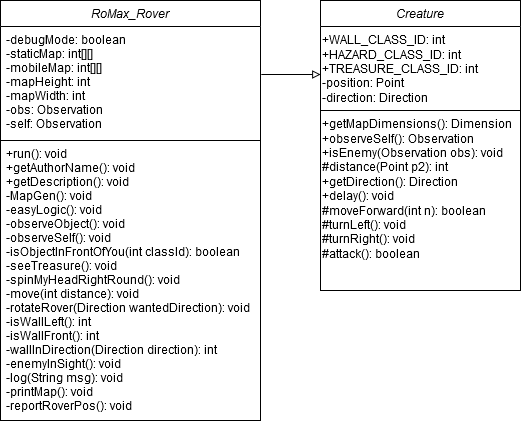

The diagram above was exported from draw.io. Its source (the exported page's mxGraphModel, read from the mxfile embedded in the PNG):
<mxGraphModel dx="985" dy="634" grid="1" gridSize="10" guides="1" tooltips="1" connect="1" arrows="1" fold="1" page="1" pageScale="1" pageWidth="827" pageHeight="1169" math="0" shadow="0">
  <root>
    <mxCell id="WIyWlLk6GJQsqaUBKTNV-0" />
    <mxCell id="WIyWlLk6GJQsqaUBKTNV-1" parent="WIyWlLk6GJQsqaUBKTNV-0" />
    <mxCell id="zkfFHV4jXpPFQw0GAbJ--0" value="RoMax_Rover&#10;" style="swimlane;fontStyle=2;align=center;verticalAlign=top;childLayout=stackLayout;horizontal=1;startSize=26;horizontalStack=0;resizeParent=1;resizeLast=0;collapsible=1;marginBottom=0;rounded=0;shadow=0;strokeWidth=1;" parent="WIyWlLk6GJQsqaUBKTNV-1" vertex="1">
      <mxGeometry x="220" y="150" width="260" height="420" as="geometry">
        <mxRectangle x="230" y="140" width="160" height="26" as="alternateBounds" />
      </mxGeometry>
    </mxCell>
    <mxCell id="zkfFHV4jXpPFQw0GAbJ--1" value="-debugMode: boolean&#10;-staticMap: int[][]&#10;-mobileMap: int[][]&#10;-mapHeight: int&#10;-mapWidth: int&#10;-obs: Observation&#10;-self: Observation&#10;" style="text;align=left;verticalAlign=top;spacingLeft=4;spacingRight=4;overflow=hidden;rotatable=0;points=[[0,0.5],[1,0.5]];portConstraint=eastwest;" parent="zkfFHV4jXpPFQw0GAbJ--0" vertex="1">
      <mxGeometry y="26" width="260" height="114" as="geometry" />
    </mxCell>
    <mxCell id="l44USaTkYkssv118s70_-16" value="+run(): void&#10;+getAuthorName(): void&#10;+getDescription(): void&#10;-MapGen(): void&#10;-easyLogic(): void&#10;-observeObject(): void&#10;-observeSelf(): void&#10;-isObjectInFrontOfYou(int classId): boolean&#10;-seeTreasure(): void&#10;-spinMyHeadRightRound(): void&#10;-move(int distance): void&#10;-rotateRover(Direction wantedDirection): void&#10;-isWallLeft(): int&#10;-isWallFront(): int&#10;-wallInDirection(Direction direction): int&#10;-enemyInSight(): void&#10;-log(String msg): void&#10;-printMap(): void&#10;-reportRoverPos(): void&#10;&#10;&#10;&#10;" style="text;align=left;verticalAlign=top;spacingLeft=4;spacingRight=4;overflow=hidden;rotatable=0;points=[[0,0.5],[1,0.5]];portConstraint=eastwest;rounded=0;shadow=0;html=0;" parent="zkfFHV4jXpPFQw0GAbJ--0" vertex="1">
      <mxGeometry y="140" width="260" height="280" as="geometry" />
    </mxCell>
    <mxCell id="l44USaTkYkssv118s70_-20" value="" style="endArrow=none;html=1;" parent="WIyWlLk6GJQsqaUBKTNV-1" edge="1">
      <mxGeometry width="50" height="50" relative="1" as="geometry">
        <mxPoint x="480" y="290" as="sourcePoint" />
        <mxPoint x="220" y="290" as="targetPoint" />
      </mxGeometry>
    </mxCell>
    <mxCell id="Ma7bXHJDrViWcWf90SK_-6" value="Creature" style="swimlane;fontStyle=2;align=center;verticalAlign=top;childLayout=stackLayout;horizontal=1;startSize=26;horizontalStack=0;resizeParent=1;resizeLast=0;collapsible=1;marginBottom=0;rounded=0;shadow=0;strokeWidth=1;" vertex="1" parent="WIyWlLk6GJQsqaUBKTNV-1">
      <mxGeometry x="540" y="150" width="200" height="290" as="geometry">
        <mxRectangle x="540" y="150" width="160" height="26" as="alternateBounds" />
      </mxGeometry>
    </mxCell>
    <mxCell id="Ma7bXHJDrViWcWf90SK_-10" value="&lt;div&gt;+WALL_CLASS_ID: int&lt;/div&gt;&lt;div&gt;+HAZARD_CLASS_ID: int&lt;/div&gt;&lt;div&gt;+TREASURE_CLASS_ID: int&lt;/div&gt;&lt;div&gt;-position: Point&lt;/div&gt;&lt;div&gt;-direction: Direction&lt;/div&gt;&lt;div&gt;&lt;br&gt;&lt;/div&gt;" style="text;html=1;strokeColor=none;fillColor=none;align=left;verticalAlign=top;whiteSpace=wrap;rounded=0;" vertex="1" parent="Ma7bXHJDrViWcWf90SK_-6">
      <mxGeometry y="26" width="200" height="84" as="geometry" />
    </mxCell>
    <mxCell id="Ma7bXHJDrViWcWf90SK_-12" value="&lt;div&gt;+getMapDimensions(): Dimension&lt;/div&gt;&lt;div&gt;+observeSelf(): Observation&lt;/div&gt;&lt;div&gt;+isEnemy(Observation obs): void&lt;/div&gt;&lt;div&gt;#distance(Point p2): int&lt;/div&gt;&lt;div&gt;+getDirection(): Direction&lt;/div&gt;&lt;div&gt;+delay(): void&lt;/div&gt;&lt;div&gt;#moveForward(int n): boolean&lt;/div&gt;&lt;div&gt;#turnLeft(): void&lt;/div&gt;&lt;div&gt;#turnRight(): void&lt;/div&gt;&lt;div&gt;#attack(): boolean&lt;br&gt;&lt;/div&gt;" style="text;html=1;strokeColor=none;fillColor=none;align=left;verticalAlign=top;whiteSpace=wrap;rounded=0;" vertex="1" parent="Ma7bXHJDrViWcWf90SK_-6">
      <mxGeometry y="110" width="200" height="180" as="geometry" />
    </mxCell>
    <mxCell id="Ma7bXHJDrViWcWf90SK_-13" value="" style="endArrow=none;html=1;exitX=0;exitY=0;exitDx=0;exitDy=0;entryX=1;entryY=0;entryDx=0;entryDy=0;" edge="1" parent="Ma7bXHJDrViWcWf90SK_-6" source="Ma7bXHJDrViWcWf90SK_-12" target="Ma7bXHJDrViWcWf90SK_-12">
      <mxGeometry width="50" height="50" relative="1" as="geometry">
        <mxPoint x="10" y="-50" as="sourcePoint" />
        <mxPoint x="60" y="-100" as="targetPoint" />
      </mxGeometry>
    </mxCell>
    <mxCell id="Ma7bXHJDrViWcWf90SK_-9" value="" style="endArrow=block;html=1;endFill=0;exitX=1.003;exitY=0.421;exitDx=0;exitDy=0;exitPerimeter=0;entryX=0.001;entryY=0.571;entryDx=0;entryDy=0;entryPerimeter=0;" edge="1" parent="WIyWlLk6GJQsqaUBKTNV-1" source="zkfFHV4jXpPFQw0GAbJ--1" target="Ma7bXHJDrViWcWf90SK_-10">
      <mxGeometry width="50" height="50" relative="1" as="geometry">
        <mxPoint x="490" y="130" as="sourcePoint" />
        <mxPoint x="530" y="130" as="targetPoint" />
      </mxGeometry>
    </mxCell>
  </root>
</mxGraphModel>